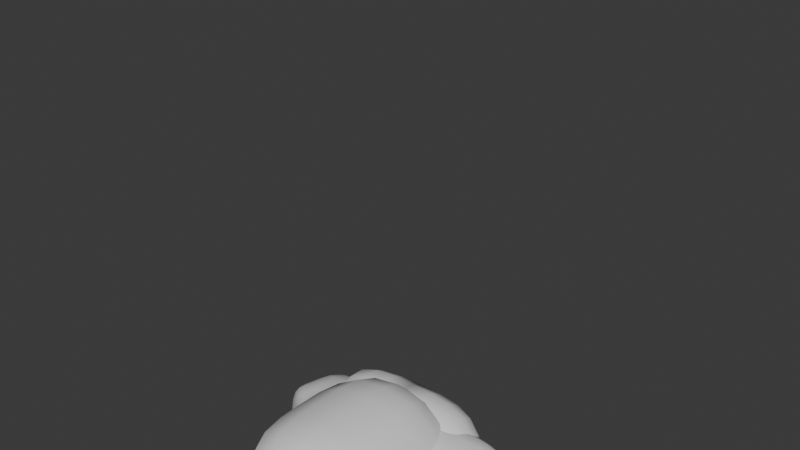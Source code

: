 # Source: character_model.blend  (saved by Blender 5.1.30; exported with 4.5.12 LTS)
import bpy
from mathutils import Matrix  # noqa: F401  (used for matrix-valued properties, if any)

bpy.ops.wm.read_factory_settings(use_empty=True)
scene = bpy.context.scene
scene.name = 'Scene'

# ---- collections
col_collection = bpy.data.collections.new('Collection'); scene.collection.children.link(col_collection)

# ---- materials (node trees are filled in below, after node groups)
mat_material = bpy.data.materials.new('Material')
mat_material.alpha_threshold = 0.0
mat_material.use_backface_culling_lightprobe_volume = False
mat_material.roughness = 0.5
mat_material.line_color = (0.0, 0.0, 0.0, 1.0)

# ---- material node trees
mat_material.use_nodes = True; mat_material.node_tree.nodes.clear()
_N = mat_material.node_tree.nodes; _L = mat_material.node_tree.links
n0 = _N.new('ShaderNodeOutputMaterial'); n0.name = 'Material Output'; n0.location = (200, 100)
n1 = _N.new('ShaderNodeBsdfPrincipled'); n1.name = 'Principled BSDF'; n1.location = (-200, 100)
_L.new(n1.outputs[0], n0.inputs[0])
n0.is_active_output = True

# ---- world
world_world = bpy.data.worlds.new('World'); scene.world = world_world
world_world.use_nodes = True; world_world.node_tree.nodes.clear()
_N = world_world.node_tree.nodes; _L = world_world.node_tree.links
n0 = _N.new('ShaderNodeOutputWorld'); n0.name = 'World Output'; n0.location = (200, 100)
n1 = _N.new('ShaderNodeBackground'); n1.name = 'Background'; n1.location = (-200, 100)
n1.inputs[0].default_value = (0.05088, 0.05088, 0.05088, 1.0)
_L.new(n1.outputs[0], n0.inputs[0])
n0.is_active_output = True
world_world.color = (0.05088, 0.05088, 0.05088)
world_world.sun_shadow_jitter_overblur = 0.0

# ---- meshes
me_cube = bpy.data.meshes.new('Cube')
me_cube.from_pydata([(0.3145, -0.2753, 0.9873), (0.3145, -0.2753, 0.7893), (3.283e-09, -0.2753, 1.073), (3.283e-09, -0.2753, 0.7893), (0.3145, 0.277, 0.9873), (0.3145, 0.277, 0.7893), (-2.529e-09, 0.212, 0.9888), (-2.529e-09, 0.212, 0.7893), (3.283e-09, -0.2753, 1.426), (-2.529e-09, 0.212, 1.426), (0.3145, -0.2753, 1.426), (0.4042, 0.277, 1.426), (0.5232, 0.1652, 1.31), (0.5232, -0.1634, 1.31), (0.4609, 0.1652, 1.426), (0.4609, -0.1634, 1.426), (0.4072, 0.277, 1.037), (0.4072, -0.2753, 1.037), (0.5536, 0.1652, 1.121), (0.5536, -0.1634, 1.121), (-0.3145, -0.2753, 0.9873), (-0.3145, -0.2753, 0.7893), (-0.3145, 0.277, 0.9873), (-0.3145, 0.277, 0.7893), (-0.3145, -0.2753, 1.426), (-0.4042, 0.277, 1.426), (-0.5232, 0.1652, 1.31), (-0.5232, -0.1634, 1.31), (-0.4609, 0.1652, 1.363), (-0.4609, -0.1634, 1.363), (-0.4072, 0.277, 1.073), (-0.4072, -0.2753, 1.073), (-0.5536, 0.1652, 1.121), (-0.5536, -0.1634, 1.121)], [], [(12, 13, 19, 18), (3, 2, 6, 7), (7, 6, 4, 5), (1, 0, 2, 3), (5, 4, 0, 1), (10, 11, 9, 8), (6, 2, 8, 9), (4, 6, 9, 11), (2, 0, 10, 8), (13, 12, 14, 15), (10, 0, 13, 15), (11, 10, 15, 14), (4, 11, 14, 12), (17, 16, 18, 19), (13, 0, 17, 19), (0, 4, 16, 17), (4, 12, 18, 16), (5, 1, 3, 7), (26, 32, 33, 27), (7, 23, 22, 6), (21, 3, 2, 20), (23, 21, 20, 22), (24, 8, 9, 25), (22, 25, 9, 6), (2, 8, 24, 20), (27, 29, 28, 26), (24, 29, 27, 20), (25, 28, 29, 24), (22, 26, 28, 25), (31, 33, 32, 30), (27, 33, 31, 20), (20, 31, 30, 22), (22, 30, 32, 26), (23, 7, 3, 21)])
me_cube.polygons.foreach_set('use_smooth', [True] * 34)
_uv = me_cube.uv_layers.new(name='UVMap')
_uv.uv.foreach_set('vector', [0.625, 0.25, 0.625, 0.5, 0.625, 0.5, 0.625, 0.25, 0.375, 0.75, 0.5867, 0.75, 0.5446, 1.0, 0.375, 1.0, 0.375, 0.0, 0.5446, 0.0, 0.5749, 0.25, 0.375, 0.25, 0.375, 0.5, 0.5749, 0.5, 0.5867, 0.75, 0.375, 0.75, 0.375, 0.25, 0.5749, 0.25, 0.5749, 0.5, 0.375, 0.5, 0.625, 0.5, 0.875, 0.5, 0.875, 0.75, 0.625, 0.75, 0.5446, 1.0, 0.5867, 0.75, 0.625, 0.75, 0.625, 1.0, 0.5749, 0.25, 0.5446, 0.0, 0.625, 0.0, 0.625, 0.25, 0.5867, 0.75, 0.5749, 0.5, 0.625, 0.5, 0.625, 0.75, 0.625, 0.5, 0.625, 0.25, 0.625, 0.25, 0.625, 0.5, 0.625, 0.5, 0.5749, 0.5, 0.625, 0.5, 0.625, 0.5, 0.875, 0.5, 0.625, 0.5, 0.625, 0.5, 0.875, 0.5, 0.5749, 0.25, 0.625, 0.25, 0.625, 0.25, 0.625, 0.25, 0.625, 0.5, 0.625, 0.25, 0.625, 0.25, 0.625, 0.5, 0.625, 0.5, 0.5749, 0.5, 0.625, 0.5, 0.625, 0.5, 0.5749, 0.5, 0.5749, 0.25, 0.625, 0.25, 0.625, 0.5, 0.5749, 0.25, 0.625, 0.25, 0.625, 0.25, 0.625, 0.25, 0.375, 0.25, 0.375, 0.5, 0.375, 0.75, 0.375, 1.0, 0.625, 0.25, 0.625, 0.25, 0.625, 0.5, 0.625, 0.5, 0.375, 0.0, 0.375, 0.25, 0.5749, 0.25, 0.5446, 0.0, 0.375, 0.5, 0.375, 0.75, 0.5867, 0.75, 0.5749, 0.5, 0.375, 0.25, 0.375, 0.5, 0.5749, 0.5, 0.5749, 0.25, 0.625, 0.5, 0.625, 0.75, 0.875, 0.75, 0.875, 0.5, 0.5749, 0.25, 0.625, 0.25, 0.625, 0.0, 0.5446, 0.0, 0.5867, 0.75, 0.625, 0.75, 0.625, 0.5, 0.5749, 0.5, 0.625, 0.5, 0.625, 0.5, 0.625, 0.25, 0.625, 0.25, 0.625, 0.5, 0.625, 0.5, 0.625, 0.5, 0.5749, 0.5, 0.875, 0.5, 0.875, 0.5, 0.625, 0.5, 0.625, 0.5, 0.5749, 0.25, 0.625, 0.25, 0.625, 0.25, 0.625, 0.25, 0.625, 0.5, 0.625, 0.5, 0.625, 0.25, 0.625, 0.25, 0.625, 0.5, 0.625, 0.5, 0.625, 0.5, 0.5749, 0.5, 0.5749, 0.5, 0.625, 0.5, 0.625, 0.25, 0.5749, 0.25, 0.5749, 0.25, 0.625, 0.25, 0.625, 0.25, 0.625, 0.25, 0.375, 0.25, 0.375, 1.0, 0.375, 0.75, 0.375, 0.5])
me_cube.materials.append(mat_material)
me_cube.materials.append(None)
me_cube.use_mirror_vertex_groups = False
me_cube.update()
me_cube_003 = bpy.data.meshes.new('Cube.003')
me_cube_003.from_pydata([(-3.603e-09, 0.3021, 0.5287), (0.4042, 0.3021, 0.5287), (-3.603e-09, 0.3021, 0.9426), (3.582e-09, -0.3004, 0.5287), (-0.4042, 0.3021, 0.5287), (-0.4042, 0.3021, 0.9426), (-0.4042, -0.3004, 0.5287), (-0.4042, -0.3004, 0.9426), (3.582e-09, -0.3004, 0.9426), (0.4042, -0.3004, 0.9426), (0.4042, 0.3021, 0.9426), (0.4042, -0.3004, 0.5287)], [], [(1, 11, 3, 0), (0, 2, 10, 1), (0, 4, 5, 2), (3, 8, 2, 0), (4, 0, 3, 6), (4, 6, 7, 5), (6, 3, 8, 7), (7, 8, 2, 5), (9, 10, 2, 8), (11, 9, 8, 3), (1, 10, 9, 11)])
me_cube_003.polygons.foreach_set('use_smooth', [True] * 11)
_uv = me_cube_003.uv_layers.new(name='UVMap')
_uv.uv.foreach_set('vector', [0.125, 0.5, 0.375, 0.5, 0.375, 0.75, 0.125, 0.75, 0.375, 0.0, 0.625, 0.0, 0.625, 0.25, 0.375, 0.25, 0.375, 0.0, 0.375, 0.25, 0.625, 0.25, 0.625, 0.0, 0.375, 0.75, 0.625, 0.75, 0.625, 1.0, 0.375, 1.0, 0.125, 0.5, 0.125, 0.75, 0.375, 0.75, 0.375, 0.5, 0.375, 0.25, 0.375, 0.5, 0.625, 0.5, 0.625, 0.25, 0.375, 0.5, 0.375, 0.75, 0.625, 0.75, 0.625, 0.5, 0.625, 0.5, 0.625, 0.75, 0.875, 0.75, 0.875, 0.5, 0.625, 0.5, 0.875, 0.5, 0.875, 0.75, 0.625, 0.75, 0.375, 0.5, 0.625, 0.5, 0.625, 0.75, 0.375, 0.75, 0.375, 0.25, 0.625, 0.25, 0.625, 0.5, 0.375, 0.5])
me_cube_003.materials.append(mat_material)
me_cube_003.materials.append(None)
me_cube_003.use_mirror_vertex_groups = False
me_cube_003.update()
me_cube_005 = bpy.data.meshes.new('Cube.005')
me_cube_005.from_pydata([(0.03748, 0.2159, -0.02158), (0.3776, 0.2159, -0.02158), (0.03748, -0.2159, -0.02158), (0.03748, 0.2159, 0.1944), (0.03748, 0.1795, 0.2889), (0.03748, -0.2159, 0.1944), (0.3776, 0.2159, 0.1944), (0.3776, 0.1795, 0.2889), (0.3776, -0.2159, 0.1944), (0.3776, -0.2159, -0.02158), (0.3776, -0.1795, 0.2889), (0.3776, -0.2872, 0.1944), (0.3776, -0.2872, -0.02158), (0.03748, -0.2872, 0.1944), (0.03748, -0.2872, -0.02158), (0.03748, -0.1795, 0.2889)], [], [(0, 3, 6, 1), (1, 9, 2, 0), (2, 5, 3, 0), (5, 15, 4, 3), (3, 4, 7, 6), (1, 6, 8, 9), (6, 7, 10, 8), (9, 8, 11, 12), (8, 10, 15, 5), (8, 5, 13, 11), (12, 11, 13, 14), (5, 2, 14, 13), (2, 9, 12, 14), (10, 7, 4, 15)])
me_cube_005.polygons.foreach_set('use_smooth', [True] * 14)
me_cube_005.polygons.foreach_set('material_index', [1, 1, 1, 1, 1, 1, 1, 1, 1, 1, 1, 1, 1, 1])
_uv = me_cube_005.uv_layers.new(name='UVMap')
_uv.uv.foreach_set('vector', [0.375, 0.0, 0.5, 0.0, 0.5, 0.25, 0.375, 0.25, 0.125, 0.5, 0.375, 0.5, 0.375, 0.75, 0.125, 0.75, 0.375, 0.75, 0.5, 0.75, 0.5, 1.0, 0.375, 1.0, 0.5, 0.75, 0.625, 0.75, 0.625, 1.0, 0.5, 1.0, 0.5, 0.0, 0.625, 0.0, 0.625, 0.25, 0.5, 0.25, 0.375, 0.25, 0.5, 0.25, 0.5, 0.5, 0.375, 0.5, 0.5, 0.25, 0.625, 0.25, 0.625, 0.5, 0.5, 0.5, 0.375, 0.5, 0.5, 0.5, 0.5, 0.5, 0.375, 0.5, 0.5, 0.5, 0.625, 0.5, 0.625, 0.75, 0.5, 0.75, 0.5, 0.5, 0.5, 0.75, 0.5, 0.75, 0.5, 0.5, 0.375, 0.5, 0.5, 0.5, 0.5, 0.75, 0.375, 0.75, 0.5, 0.75, 0.375, 0.75, 0.375, 0.75, 0.5, 0.75, 0.375, 0.75, 0.375, 0.5, 0.375, 0.5, 0.375, 0.75, 0.625, 0.5, 0.625, 0.25, 0.625, 0.0, 0.625, 0.75])
me_cube_005.materials.append(mat_material)
me_cube_005.materials.append(None)
me_cube_005.use_mirror_vertex_groups = False
me_cube_005.update()
me_cube_007 = bpy.data.meshes.new('Cube.007')
me_cube_007.from_pydata([(-0.03748, 0.2159, -0.02158), (-0.3776, 0.2159, -0.02158), (-0.03748, -0.2159, -0.02158), (-0.03748, 0.2159, 0.1944), (-0.03748, 0.1795, 0.2889), (-0.03748, -0.2159, 0.1944), (-0.3776, 0.2159, 0.1944), (-0.3776, 0.1795, 0.2889), (-0.3776, -0.2159, 0.1944), (-0.3776, -0.2159, -0.02158), (-0.3776, -0.1795, 0.2889), (-0.3776, -0.2872, 0.1944), (-0.3776, -0.2872, -0.02158), (-0.03748, -0.2872, 0.1944), (-0.03748, -0.2872, -0.02158), (-0.03748, -0.1795, 0.2889)], [], [(0, 1, 6, 3), (1, 0, 2, 9), (2, 0, 3, 5), (5, 3, 4, 15), (3, 6, 7, 4), (1, 9, 8, 6), (6, 8, 10, 7), (9, 12, 11, 8), (8, 5, 15, 10), (8, 11, 13, 5), (12, 14, 13, 11), (5, 13, 14, 2), (2, 14, 12, 9), (10, 15, 4, 7)])
me_cube_007.polygons.foreach_set('use_smooth', [True] * 14)
me_cube_007.polygons.foreach_set('material_index', [1, 1, 1, 1, 1, 1, 1, 1, 1, 1, 1, 1, 1, 1])
_uv = me_cube_007.uv_layers.new(name='UVMap')
_uv.uv.foreach_set('vector', [0.375, 0.0, 0.375, 0.25, 0.5, 0.25, 0.5, 0.0, 0.125, 0.5, 0.125, 0.75, 0.375, 0.75, 0.375, 0.5, 0.375, 0.75, 0.375, 1.0, 0.5, 1.0, 0.5, 0.75, 0.5, 0.75, 0.5, 1.0, 0.625, 1.0, 0.625, 0.75, 0.5, 0.0, 0.5, 0.25, 0.625, 0.25, 0.625, 0.0, 0.375, 0.25, 0.375, 0.5, 0.5, 0.5, 0.5, 0.25, 0.5, 0.25, 0.5, 0.5, 0.625, 0.5, 0.625, 0.25, 0.375, 0.5, 0.375, 0.5, 0.5, 0.5, 0.5, 0.5, 0.5, 0.5, 0.5, 0.75, 0.625, 0.75, 0.625, 0.5, 0.5, 0.5, 0.5, 0.5, 0.5, 0.75, 0.5, 0.75, 0.375, 0.5, 0.375, 0.75, 0.5, 0.75, 0.5, 0.5, 0.5, 0.75, 0.5, 0.75, 0.375, 0.75, 0.375, 0.75, 0.375, 0.75, 0.375, 0.75, 0.375, 0.5, 0.375, 0.5, 0.625, 0.5, 0.625, 0.75, 0.625, 0.0, 0.625, 0.25])
me_cube_007.materials.append(mat_material)
me_cube_007.materials.append(None)
me_cube_007.use_mirror_vertex_groups = False
me_cube_007.update()
me_cube_008 = bpy.data.meshes.new('Cube.008')
me_cube_008.from_pydata([(-0.3901, 0.3146, 1.465), (0.3901, 0.3146, 1.465), (-0.3901, -0.4596, 1.225), (-0.3901, 0.3146, 1.7), (-0.3901, 0.3146, 2.175), (-0.3901, -0.4596, 1.7), (0.3901, 0.3146, 1.7), (0.3901, 0.3146, 2.175), (0.3901, -0.4596, 1.7), (0.3901, -0.4596, 1.225), (0.3901, -0.4596, 2.175), (-0.3901, -0.4596, 2.175)], [], [(0, 3, 6, 1), (1, 9, 2, 0), (2, 5, 3, 0), (5, 11, 4, 3), (3, 4, 7, 6), (1, 6, 8, 9), (6, 7, 10, 8), (9, 8, 5, 2), (8, 10, 11, 5), (10, 7, 4, 11)])
me_cube_008.polygons.foreach_set('use_smooth', [True] * 10)
me_cube_008.polygons.foreach_set('material_index', [1, 1, 1, 1, 1, 1, 1, 1, 1, 1])
_uv = me_cube_008.uv_layers.new(name='UVMap')
_uv.uv.foreach_set('vector', [0.375, 0.0, 0.5, 0.0, 0.5, 0.25, 0.375, 0.25, 0.125, 0.5, 0.375, 0.5, 0.375, 0.75, 0.125, 0.75, 0.375, 0.75, 0.5, 0.75, 0.5, 1.0, 0.375, 1.0, 0.5, 0.75, 0.625, 0.75, 0.625, 1.0, 0.5, 1.0, 0.5, 0.0, 0.625, 0.0, 0.625, 0.25, 0.5, 0.25, 0.375, 0.25, 0.5, 0.25, 0.5, 0.5, 0.375, 0.5, 0.5, 0.25, 0.625, 0.25, 0.625, 0.5, 0.5, 0.5, 0.375, 0.5, 0.5, 0.5, 0.5, 0.75, 0.375, 0.75, 0.5, 0.5, 0.625, 0.5, 0.625, 0.75, 0.5, 0.75, 0.625, 0.5, 0.875, 0.5, 0.875, 0.75, 0.625, 0.75])
me_cube_008.materials.append(mat_material)
me_cube_008.materials.append(None)
me_cube_008.use_mirror_vertex_groups = False
me_cube_008.update()
arm_metarig_001 = bpy.data.armatures.new('metarig.001')  # bones are not reproduced

# ---- objects
ob_char_mesh = bpy.data.objects.new('char_mesh', me_cube)
ob_metarig = bpy.data.objects.new('metarig', arm_metarig_001)
ob_char_mesh_001 = bpy.data.objects.new('char_mesh.001', me_cube_003)
ob_char_mesh_003 = bpy.data.objects.new('char_mesh.003', me_cube_005)
ob_char_mesh_005 = bpy.data.objects.new('char_mesh.005', me_cube_007)
ob_char_mesh_006 = bpy.data.objects.new('char_mesh.006', me_cube_008)

# ---- transforms, parenting, visibility, modifiers, constraints
ob_char_mesh.parent = ob_metarig
ob_char_mesh.matrix_parent_inverse = Matrix(((1.0, 1.214e-09, -4.327e-11, 4.367e-11), (4.007e-14, 0.03563, 0.9994, -1.328), (1.214e-09, -0.9994, 0.03563, -0.03595), (-0.0, -0.0, -0.0, 1.0)))
ob_char_mesh.location = (0.0, 0.0, 0.0)
ob_char_mesh.lock_rotations_4d = False
ob_char_mesh.empty_display_type = 'ARROWS'
ob_char_mesh.lineart.crease_threshold = 0.0
_vg = ob_char_mesh.vertex_groups.new(name='spine')
_vg = ob_char_mesh.vertex_groups.new(name='spine.001')
_vg = ob_char_mesh.vertex_groups.new(name='spine.002')
_vg = ob_char_mesh.vertex_groups.new(name='spine.003')
_vg = ob_char_mesh.vertex_groups.new(name='spine.004')
_vg = ob_char_mesh.vertex_groups.new(name='spine.005')
_vg = ob_char_mesh.vertex_groups.new(name='spine.006')
_vg = ob_char_mesh.vertex_groups.new(name='shoulder.L')
_vg = ob_char_mesh.vertex_groups.new(name='shoulder.R')
_vg = ob_char_mesh.vertex_groups.new(name='breast.L')
_vg = ob_char_mesh.vertex_groups.new(name='breast.R')
_vg = ob_char_mesh.vertex_groups.new(name='pelvis.L')
_vg = ob_char_mesh.vertex_groups.new(name='pelvis.R')
_vg = ob_char_mesh.vertex_groups.new(name='thigh.L')
_vg = ob_char_mesh.vertex_groups.new(name='shin.L')
_vg = ob_char_mesh.vertex_groups.new(name='foot.L')
_vg = ob_char_mesh.vertex_groups.new(name='toe.L')
_vg = ob_char_mesh.vertex_groups.new(name='heel.02.L')
_vg = ob_char_mesh.vertex_groups.new(name='thigh.R')
_vg = ob_char_mesh.vertex_groups.new(name='shin.R')
_vg = ob_char_mesh.vertex_groups.new(name='foot.R')
_vg = ob_char_mesh.vertex_groups.new(name='toe.R')
_vg = ob_char_mesh.vertex_groups.new(name='heel.02.R')
_m = ob_char_mesh.modifiers.new('Subdivision', 'SUBSURF')
ob_metarig.location = (0.0, 0.0, 0.0)
ob_char_mesh_001.parent = ob_metarig
ob_char_mesh_001.matrix_parent_inverse = Matrix(((1.0, 2.274e-07, 7.314e-08, -6.227e-08), (2.132e-14, -0.3062, 0.952, -0.7748), (2.388e-07, -0.952, -0.3062, 0.2673), (-0.0, 0.0, -0.0, 1.0)))
ob_char_mesh_001.location = (0.0, 0.0, 0.0)
ob_char_mesh_001.lock_rotations_4d = False
ob_char_mesh_001.empty_display_type = 'ARROWS'
ob_char_mesh_001.lineart.crease_threshold = 0.0
_vg = ob_char_mesh_001.vertex_groups.new(name='spine')
_vg = ob_char_mesh_001.vertex_groups.new(name='spine.001')
_vg = ob_char_mesh_001.vertex_groups.new(name='spine.002')
_vg = ob_char_mesh_001.vertex_groups.new(name='spine.003')
_vg = ob_char_mesh_001.vertex_groups.new(name='spine.004')
_vg = ob_char_mesh_001.vertex_groups.new(name='spine.005')
_vg = ob_char_mesh_001.vertex_groups.new(name='spine.006')
_vg = ob_char_mesh_001.vertex_groups.new(name='shoulder.L')
_vg = ob_char_mesh_001.vertex_groups.new(name='shoulder.R')
_vg = ob_char_mesh_001.vertex_groups.new(name='breast.L')
_vg = ob_char_mesh_001.vertex_groups.new(name='breast.R')
_vg = ob_char_mesh_001.vertex_groups.new(name='pelvis.L')
_vg = ob_char_mesh_001.vertex_groups.new(name='pelvis.R')
_vg = ob_char_mesh_001.vertex_groups.new(name='thigh.L')
_vg = ob_char_mesh_001.vertex_groups.new(name='shin.L')
_vg = ob_char_mesh_001.vertex_groups.new(name='foot.L')
_vg = ob_char_mesh_001.vertex_groups.new(name='toe.L')
_vg = ob_char_mesh_001.vertex_groups.new(name='heel.02.L')
_vg = ob_char_mesh_001.vertex_groups.new(name='thigh.R')
_vg = ob_char_mesh_001.vertex_groups.new(name='shin.R')
_vg = ob_char_mesh_001.vertex_groups.new(name='foot.R')
_vg = ob_char_mesh_001.vertex_groups.new(name='toe.R')
_vg = ob_char_mesh_001.vertex_groups.new(name='heel.02.R')
_m = ob_char_mesh_001.modifiers.new('Subdivision', 'SUBSURF')
ob_char_mesh_003.parent = ob_metarig
ob_char_mesh_003.matrix_parent_inverse = Matrix(((1.0, -1.785e-07, 4.462e-07, -0.1843), (-4.263e-14, -0.9285, -0.3714, -0.1054), (4.806e-07, 0.3714, -0.9285, 0.08902), (-0.0, 0.0, 0.0, 1.0)))
ob_char_mesh_003.location = (0.0, 0.0, 0.0)
ob_char_mesh_003.lock_rotations_4d = False
ob_char_mesh_003.empty_display_type = 'ARROWS'
ob_char_mesh_003.lineart.crease_threshold = 0.0
_vg = ob_char_mesh_003.vertex_groups.new(name='spine')
_vg = ob_char_mesh_003.vertex_groups.new(name='spine.001')
_vg = ob_char_mesh_003.vertex_groups.new(name='spine.002')
_vg = ob_char_mesh_003.vertex_groups.new(name='spine.003')
_vg = ob_char_mesh_003.vertex_groups.new(name='spine.004')
_vg = ob_char_mesh_003.vertex_groups.new(name='spine.005')
_vg = ob_char_mesh_003.vertex_groups.new(name='spine.006')
_vg = ob_char_mesh_003.vertex_groups.new(name='shoulder.L')
_vg = ob_char_mesh_003.vertex_groups.new(name='shoulder.R')
_vg = ob_char_mesh_003.vertex_groups.new(name='breast.L')
_vg = ob_char_mesh_003.vertex_groups.new(name='breast.R')
_vg = ob_char_mesh_003.vertex_groups.new(name='pelvis.L')
_vg = ob_char_mesh_003.vertex_groups.new(name='pelvis.R')
_vg = ob_char_mesh_003.vertex_groups.new(name='thigh.L')
_vg = ob_char_mesh_003.vertex_groups.new(name='shin.L')
_vg = ob_char_mesh_003.vertex_groups.new(name='foot.L')
_vg = ob_char_mesh_003.vertex_groups.new(name='toe.L')
_vg = ob_char_mesh_003.vertex_groups.new(name='heel.02.L')
_vg = ob_char_mesh_003.vertex_groups.new(name='thigh.R')
_vg = ob_char_mesh_003.vertex_groups.new(name='shin.R')
_vg = ob_char_mesh_003.vertex_groups.new(name='foot.R')
_vg = ob_char_mesh_003.vertex_groups.new(name='toe.R')
_vg = ob_char_mesh_003.vertex_groups.new(name='heel.02.R')
_m = ob_char_mesh_003.modifiers.new('Subdivision', 'SUBSURF')
ob_char_mesh_005.parent = ob_metarig
ob_char_mesh_005.matrix_parent_inverse = Matrix(((1.0, -1.785e-07, 4.462e-07, 0.1843), (-4.263e-14, -0.9285, -0.3714, -0.1054), (4.806e-07, 0.3714, -0.9285, 0.08902), (-0.0, 0.0, 0.0, 1.0)))
ob_char_mesh_005.location = (0.0, 0.0, 0.0)
ob_char_mesh_005.lock_rotations_4d = False
ob_char_mesh_005.empty_display_type = 'ARROWS'
ob_char_mesh_005.lineart.crease_threshold = 0.0
_vg = ob_char_mesh_005.vertex_groups.new(name='spine')
_vg = ob_char_mesh_005.vertex_groups.new(name='spine.001')
_vg = ob_char_mesh_005.vertex_groups.new(name='spine.002')
_vg = ob_char_mesh_005.vertex_groups.new(name='spine.003')
_vg = ob_char_mesh_005.vertex_groups.new(name='spine.004')
_vg = ob_char_mesh_005.vertex_groups.new(name='spine.005')
_vg = ob_char_mesh_005.vertex_groups.new(name='spine.006')
_vg = ob_char_mesh_005.vertex_groups.new(name='shoulder.L')
_vg = ob_char_mesh_005.vertex_groups.new(name='shoulder.R')
_vg = ob_char_mesh_005.vertex_groups.new(name='breast.L')
_vg = ob_char_mesh_005.vertex_groups.new(name='breast.R')
_vg = ob_char_mesh_005.vertex_groups.new(name='pelvis.L')
_vg = ob_char_mesh_005.vertex_groups.new(name='pelvis.R')
_vg = ob_char_mesh_005.vertex_groups.new(name='thigh.L')
_vg = ob_char_mesh_005.vertex_groups.new(name='shin.L')
_vg = ob_char_mesh_005.vertex_groups.new(name='foot.L')
_vg = ob_char_mesh_005.vertex_groups.new(name='toe.L')
_vg = ob_char_mesh_005.vertex_groups.new(name='heel.02.L')
_vg = ob_char_mesh_005.vertex_groups.new(name='thigh.R')
_vg = ob_char_mesh_005.vertex_groups.new(name='shin.R')
_vg = ob_char_mesh_005.vertex_groups.new(name='foot.R')
_vg = ob_char_mesh_005.vertex_groups.new(name='toe.R')
_vg = ob_char_mesh_005.vertex_groups.new(name='heel.02.R')
_m = ob_char_mesh_005.modifiers.new('Subdivision', 'SUBSURF')
ob_char_mesh_006.parent = ob_metarig
ob_char_mesh_006.matrix_parent_inverse = Matrix(((1.0, 2.413e-07, 7.149e-15, 5.961e-09), (3.068e-14, -8.941e-08, 1.0, -2.096), (2.413e-07, -1.0, -1.49e-08, -0.0247), (-0.0, 0.0, -0.0, 1.0)))
ob_char_mesh_006.location = (0.0, 0.0, 0.0)
ob_char_mesh_006.lock_rotations_4d = False
ob_char_mesh_006.empty_display_type = 'ARROWS'
ob_char_mesh_006.lineart.crease_threshold = 0.0
_vg = ob_char_mesh_006.vertex_groups.new(name='spine')
_vg = ob_char_mesh_006.vertex_groups.new(name='spine.001')
_vg = ob_char_mesh_006.vertex_groups.new(name='spine.002')
_vg = ob_char_mesh_006.vertex_groups.new(name='spine.003')
_vg = ob_char_mesh_006.vertex_groups.new(name='spine.004')
_vg = ob_char_mesh_006.vertex_groups.new(name='spine.005')
_vg = ob_char_mesh_006.vertex_groups.new(name='spine.006')
_vg = ob_char_mesh_006.vertex_groups.new(name='shoulder.L')
_vg = ob_char_mesh_006.vertex_groups.new(name='shoulder.R')
_vg = ob_char_mesh_006.vertex_groups.new(name='breast.L')
_vg = ob_char_mesh_006.vertex_groups.new(name='breast.R')
_vg = ob_char_mesh_006.vertex_groups.new(name='pelvis.L')
_vg = ob_char_mesh_006.vertex_groups.new(name='pelvis.R')
_vg = ob_char_mesh_006.vertex_groups.new(name='thigh.L')
_vg = ob_char_mesh_006.vertex_groups.new(name='shin.L')
_vg = ob_char_mesh_006.vertex_groups.new(name='foot.L')
_vg = ob_char_mesh_006.vertex_groups.new(name='toe.L')
_vg = ob_char_mesh_006.vertex_groups.new(name='heel.02.L')
_vg = ob_char_mesh_006.vertex_groups.new(name='thigh.R')
_vg = ob_char_mesh_006.vertex_groups.new(name='shin.R')
_vg = ob_char_mesh_006.vertex_groups.new(name='foot.R')
_vg = ob_char_mesh_006.vertex_groups.new(name='toe.R')
_vg = ob_char_mesh_006.vertex_groups.new(name='heel.02.R')
_m = ob_char_mesh_006.modifiers.new('Subdivision', 'SUBSURF')

# ---- collection membership
col_collection.objects.link(ob_char_mesh)
col_collection.objects.link(ob_metarig)
col_collection.objects.link(ob_char_mesh_001)
col_collection.objects.link(ob_char_mesh_003)
col_collection.objects.link(ob_char_mesh_005)
col_collection.objects.link(ob_char_mesh_006)

# ---- scene / render settings (as saved in the file)
scene.frame_start = 1; scene.frame_end = 250; scene.frame_set(1)
scene.render.engine = 'BLENDER_EEVEE_NEXT'
scene.render.bake_bias = 0.0
scene.render.bake_samples = 0
scene.cycles.sampling_pattern = 'TABULATED_SOBOL'
scene.eevee.use_volume_custom_range = False
bpy.context.view_layer.update()

# ---- added for rendering (the .blend has no active camera and no usable light): camera, sun
cam_auto = bpy.data.cameras.new('AutoCamera')
cam_auto.lens = 50.0
cam_auto.sensor_width = 36.0
cam_auto.clip_end = 1000.0
ob_auto_camera = bpy.data.objects.new('AutoCamera', cam_auto)
scene.collection.objects.link(ob_auto_camera)
ob_auto_camera.location = (2.38563, -2.93524, 2.98501)
ob_auto_camera.rotation_euler = (1.09748, -7.21219e-08, 0.694738)
scene.camera = ob_auto_camera
light_auto_sun = bpy.data.lights.new('AutoSun', 'SUN')
light_auto_sun.energy = 3.0
light_auto_sun.angle = 0.0523599
ob_auto_sun = bpy.data.objects.new('AutoSun', light_auto_sun)
scene.collection.objects.link(ob_auto_sun)
ob_auto_sun.rotation_euler = (0.872665, 0.174533, 0.523599)
bpy.context.view_layer.update()
